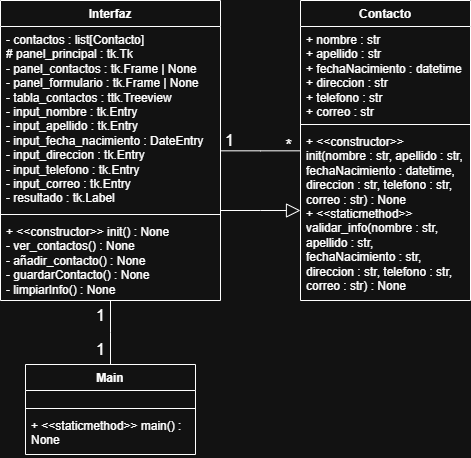

The diagram above was exported from draw.io. Its source (the exported page's mxGraphModel, read from the mxfile embedded in the PNG):
<mxGraphModel dx="364" dy="819" grid="1" gridSize="10" guides="1" tooltips="1" connect="1" arrows="1" fold="1" page="1" pageScale="1" pageWidth="827" pageHeight="1169" math="0" shadow="0">
  <root>
    <mxCell id="0" />
    <mxCell id="1" parent="0" />
    <mxCell id="zGix2Hq0QzCWXziqVY9f-63" parent="1" style="swimlane;fontStyle=1;align=center;verticalAlign=top;childLayout=stackLayout;horizontal=1;startSize=26;horizontalStack=0;resizeParent=1;resizeParentMax=0;resizeLast=0;collapsible=1;marginBottom=0;whiteSpace=wrap;html=1;" value="Main" vertex="1">
      <mxGeometry height="90" width="170" x="465" y="1204" as="geometry" />
    </mxCell>
    <mxCell id="zGix2Hq0QzCWXziqVY9f-64" parent="zGix2Hq0QzCWXziqVY9f-63" style="text;strokeColor=none;fillColor=none;align=left;verticalAlign=top;spacingLeft=4;spacingRight=4;overflow=hidden;rotatable=0;points=[[0,0.5],[1,0.5]];portConstraint=eastwest;whiteSpace=wrap;html=1;" value="&lt;div&gt;&lt;div&gt;&lt;div&gt;&lt;div&gt;&lt;div&gt;&lt;div&gt;&lt;br&gt;&lt;/div&gt;&lt;/div&gt;&lt;/div&gt;&lt;/div&gt;&lt;/div&gt;&lt;/div&gt;" vertex="1">
      <mxGeometry height="14" width="170" y="26" as="geometry" />
    </mxCell>
    <mxCell id="zGix2Hq0QzCWXziqVY9f-65" parent="zGix2Hq0QzCWXziqVY9f-63" style="line;strokeWidth=1;fillColor=none;align=left;verticalAlign=middle;spacingTop=-1;spacingLeft=3;spacingRight=3;rotatable=0;labelPosition=right;points=[];portConstraint=eastwest;strokeColor=inherit;" value="" vertex="1">
      <mxGeometry height="8" width="170" y="40" as="geometry" />
    </mxCell>
    <mxCell id="zGix2Hq0QzCWXziqVY9f-66" parent="zGix2Hq0QzCWXziqVY9f-63" style="text;strokeColor=none;fillColor=none;align=left;verticalAlign=top;spacingLeft=4;spacingRight=4;overflow=hidden;rotatable=0;points=[[0,0.5],[1,0.5]];portConstraint=eastwest;whiteSpace=wrap;html=1;" value="+ &amp;lt;&amp;lt;staticmethod&amp;gt;&amp;gt; main() : None" vertex="1">
      <mxGeometry height="42" width="170" y="48" as="geometry" />
    </mxCell>
    <mxCell id="zGix2Hq0QzCWXziqVY9f-67" parent="1" style="text;html=1;align=center;verticalAlign=middle;resizable=0;points=[];autosize=1;strokeColor=none;fillColor=none;fontSize=16;" value="1" vertex="1">
      <mxGeometry height="30" width="30" x="525" y="1140" as="geometry" />
    </mxCell>
    <mxCell id="zGix2Hq0QzCWXziqVY9f-68" edge="1" parent="1" source="zGix2Hq0QzCWXziqVY9f-70" style="endArrow=none;endSize=10;endFill=0;shadow=0;strokeWidth=1;rounded=0;curved=0;edgeStyle=elbowEdgeStyle;elbow=vertical;" target="zGix2Hq0QzCWXziqVY9f-63" value="">
      <mxGeometry relative="1" width="160" as="geometry">
        <mxPoint x="219" y="720" as="sourcePoint" />
        <mxPoint x="219" y="784" as="targetPoint" />
      </mxGeometry>
    </mxCell>
    <mxCell id="zGix2Hq0QzCWXziqVY9f-69" parent="1" style="text;html=1;align=center;verticalAlign=middle;resizable=0;points=[];autosize=1;strokeColor=none;fillColor=none;fontSize=16;" value="1" vertex="1">
      <mxGeometry height="30" width="30" x="525" y="1174" as="geometry" />
    </mxCell>
    <mxCell id="zGix2Hq0QzCWXziqVY9f-70" parent="1" style="swimlane;fontStyle=1;align=center;verticalAlign=top;childLayout=stackLayout;horizontal=1;startSize=26;horizontalStack=0;resizeParent=1;resizeParentMax=0;resizeLast=0;collapsible=1;marginBottom=0;whiteSpace=wrap;html=1;" value="Interfaz " vertex="1">
      <mxGeometry height="300" width="220" x="440" y="840" as="geometry" />
    </mxCell>
    <mxCell id="zGix2Hq0QzCWXziqVY9f-71" parent="zGix2Hq0QzCWXziqVY9f-70" style="text;strokeColor=none;fillColor=none;align=left;verticalAlign=top;spacingLeft=4;spacingRight=4;overflow=hidden;rotatable=0;points=[[0,0.5],[1,0.5]];portConstraint=eastwest;whiteSpace=wrap;html=1;" value="- contactos : list[Contacto]&amp;nbsp;&lt;div&gt;# panel_principal : tk.Tk&amp;nbsp;&lt;/div&gt;&lt;div&gt;- panel_contactos : tk.Frame | None&amp;nbsp;&lt;/div&gt;&lt;div&gt;- panel_formulario : tk.Frame | None&amp;nbsp;&lt;/div&gt;&lt;div&gt;- tabla_contactos : ttk.Treeview&amp;nbsp;&lt;/div&gt;&lt;div&gt;- input_nombre : tk.Entry&amp;nbsp;&lt;/div&gt;&lt;div&gt;- input_apellido : tk.Entry&amp;nbsp;&lt;/div&gt;&lt;div&gt;- input_fecha_nacimiento : DateEntry&amp;nbsp;&lt;/div&gt;&lt;div&gt;- input_direccion : tk.Entry&amp;nbsp;&lt;/div&gt;&lt;div&gt;- input_telefono : tk.Entry&amp;nbsp;&lt;/div&gt;&lt;div&gt;- input_correo : tk.Entry&amp;nbsp;&lt;/div&gt;&lt;div&gt;- resultado : tk.Label&lt;/div&gt;" vertex="1">
      <mxGeometry height="184" width="220" y="26" as="geometry" />
    </mxCell>
    <mxCell id="zGix2Hq0QzCWXziqVY9f-72" parent="zGix2Hq0QzCWXziqVY9f-70" style="line;strokeWidth=1;fillColor=none;align=left;verticalAlign=middle;spacingTop=-1;spacingLeft=3;spacingRight=3;rotatable=0;labelPosition=right;points=[];portConstraint=eastwest;strokeColor=inherit;" value="" vertex="1">
      <mxGeometry height="8" width="220" y="210" as="geometry" />
    </mxCell>
    <mxCell id="zGix2Hq0QzCWXziqVY9f-73" parent="zGix2Hq0QzCWXziqVY9f-70" style="text;strokeColor=none;fillColor=none;align=left;verticalAlign=top;spacingLeft=4;spacingRight=4;overflow=hidden;rotatable=0;points=[[0,0.5],[1,0.5]];portConstraint=eastwest;whiteSpace=wrap;html=1;" value="+ &amp;lt;&amp;lt;constructor&amp;gt;&amp;gt; init() : None&amp;nbsp;&lt;div&gt;- ver_contactos() : None&amp;nbsp;&lt;/div&gt;&lt;div&gt;- añadir_contacto() : None&amp;nbsp;&lt;/div&gt;&lt;div&gt;- guardarContacto() : None&amp;nbsp;&lt;/div&gt;&lt;div&gt;- limpiarInfo() : None&lt;/div&gt;" vertex="1">
      <mxGeometry height="82" width="220" y="218" as="geometry" />
    </mxCell>
    <mxCell id="zGix2Hq0QzCWXziqVY9f-74" parent="1" style="swimlane;fontStyle=1;align=center;verticalAlign=top;childLayout=stackLayout;horizontal=1;startSize=26;horizontalStack=0;resizeParent=1;resizeParentMax=0;resizeLast=0;collapsible=1;marginBottom=0;whiteSpace=wrap;html=1;" value="Contacto" vertex="1">
      <mxGeometry height="300" width="170" x="740" y="840" as="geometry" />
    </mxCell>
    <mxCell id="zGix2Hq0QzCWXziqVY9f-75" parent="zGix2Hq0QzCWXziqVY9f-74" style="text;strokeColor=none;fillColor=none;align=left;verticalAlign=top;spacingLeft=4;spacingRight=4;overflow=hidden;rotatable=0;points=[[0,0.5],[1,0.5]];portConstraint=eastwest;whiteSpace=wrap;html=1;" value="&lt;div&gt;&lt;div&gt;&lt;div&gt;&lt;div&gt;&lt;div&gt;&lt;div&gt;+ nombre : str&amp;nbsp;&lt;/div&gt;&lt;div&gt;+ apellido : str&amp;nbsp;&lt;/div&gt;&lt;div&gt;+ fechaNacimiento : datetime&amp;nbsp;&lt;/div&gt;&lt;div&gt;+ direccion : str&amp;nbsp;&lt;/div&gt;&lt;div&gt;+ telefono : str&amp;nbsp;&lt;/div&gt;&lt;div&gt;+ correo : str&lt;/div&gt;&lt;/div&gt;&lt;/div&gt;&lt;/div&gt;&lt;/div&gt;&lt;/div&gt;&lt;div&gt;&lt;br&gt;&lt;/div&gt;" vertex="1">
      <mxGeometry height="94" width="170" y="26" as="geometry" />
    </mxCell>
    <mxCell id="zGix2Hq0QzCWXziqVY9f-76" parent="zGix2Hq0QzCWXziqVY9f-74" style="line;strokeWidth=1;fillColor=none;align=left;verticalAlign=middle;spacingTop=-1;spacingLeft=3;spacingRight=3;rotatable=0;labelPosition=right;points=[];portConstraint=eastwest;strokeColor=inherit;" value="" vertex="1">
      <mxGeometry height="8" width="170" y="120" as="geometry" />
    </mxCell>
    <mxCell id="zGix2Hq0QzCWXziqVY9f-77" parent="zGix2Hq0QzCWXziqVY9f-74" style="text;strokeColor=none;fillColor=none;align=left;verticalAlign=top;spacingLeft=4;spacingRight=4;overflow=hidden;rotatable=0;points=[[0,0.5],[1,0.5]];portConstraint=eastwest;whiteSpace=wrap;html=1;" value="+ &amp;lt;&amp;lt;constructor&amp;gt;&amp;gt; init(nombre : str, apellido : str, fechaNacimiento : datetime, direccion : str, telefono : str, correo : str) : None&amp;nbsp;&lt;div&gt;+ &amp;lt;&amp;lt;staticmethod&amp;gt;&amp;gt; validar_info(nombre : str, apellido : str, fechaNacimiento : str, direccion : str, telefono : str, correo : str) : None&lt;/div&gt;" vertex="1">
      <mxGeometry height="172" width="170" y="128" as="geometry" />
    </mxCell>
    <mxCell id="zGix2Hq0QzCWXziqVY9f-78" edge="1" parent="1" source="zGix2Hq0QzCWXziqVY9f-70" style="endArrow=none;endSize=10;endFill=0;shadow=0;strokeWidth=1;rounded=0;curved=0;edgeStyle=elbowEdgeStyle;elbow=vertical;" target="zGix2Hq0QzCWXziqVY9f-74" value="">
      <mxGeometry relative="1" width="160" as="geometry">
        <mxPoint x="540" y="1160" as="sourcePoint" />
        <mxPoint x="540" y="1224" as="targetPoint" />
      </mxGeometry>
    </mxCell>
    <mxCell id="zGix2Hq0QzCWXziqVY9f-79" parent="1" style="text;html=1;align=center;verticalAlign=middle;resizable=0;points=[];autosize=1;strokeColor=none;fillColor=none;fontSize=16;" value="1" vertex="1">
      <mxGeometry height="30" width="30" x="654" y="965" as="geometry" />
    </mxCell>
    <mxCell id="zGix2Hq0QzCWXziqVY9f-80" parent="1" style="text;html=1;align=center;verticalAlign=middle;resizable=0;points=[];autosize=1;strokeColor=none;fillColor=none;fontSize=16;" value="*" vertex="1">
      <mxGeometry height="30" width="30" x="713" y="970" as="geometry" />
    </mxCell>
    <mxCell id="zGix2Hq0QzCWXziqVY9f-81" edge="1" parent="1" source="zGix2Hq0QzCWXziqVY9f-70" style="endArrow=block;endSize=12;endFill=0;shadow=0;strokeWidth=1;rounded=0;curved=0;edgeStyle=elbowEdgeStyle;elbow=vertical;startArrow=none;startFill=0;strokeColor=default;align=center;verticalAlign=middle;fontFamily=Helvetica;fontSize=12;fontColor=default;labelBackgroundColor=default;" target="zGix2Hq0QzCWXziqVY9f-74" value="">
      <mxGeometry relative="1" width="160" as="geometry">
        <Array as="points">
          <mxPoint x="700" y="1050" />
        </Array>
        <mxPoint x="760" y="1470" as="sourcePoint" />
        <mxPoint x="835" y="1470" as="targetPoint" />
      </mxGeometry>
    </mxCell>
  </root>
</mxGraphModel>